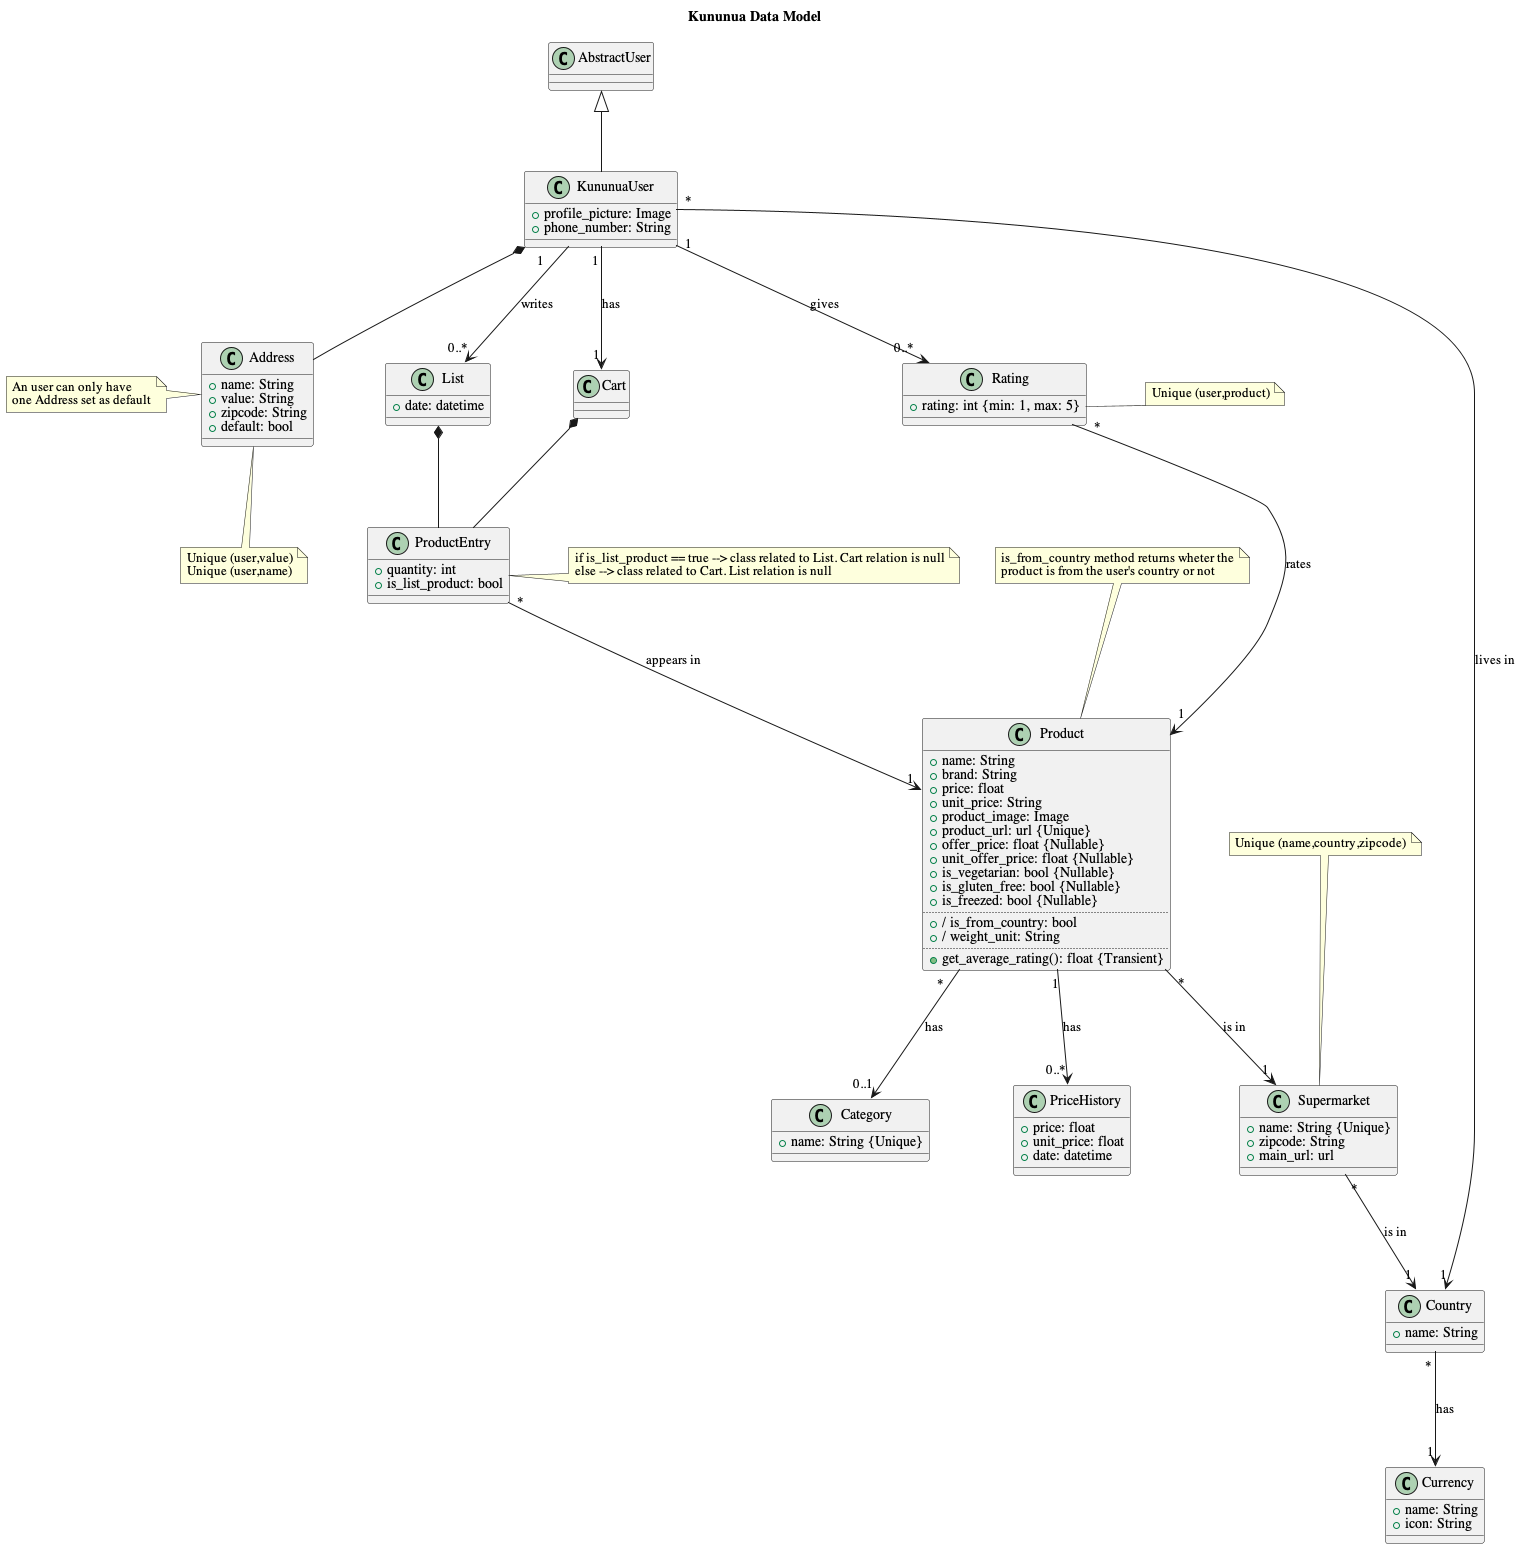

The diagram above was rendered by PlantUML. Its source (embedded in the PNG):
@startuml KununuaDataModel

' --------------- CONFIG ----------------

title Kununua Data Model
'!theme minty
'!theme materia
skinparam defaultFontName Serif

' --------------- CLASSES ----------------

class AbstractUser{}

class KununuaUser{
    +profile_picture: Image
    +phone_number: String
}

class Country{
    +name: String
}

class Currency{
    +name: String
    +icon: String
}

class Address{
    +name: String
    +value: String
    +zipcode: String
    +default: bool
}

class Product{
    +name: String
    +brand: String
    +price: float
    +unit_price: String
    +product_image: Image
    +product_url: url {Unique}
    +offer_price: float {Nullable}
    +unit_offer_price: float {Nullable}
    +is_vegetarian: bool {Nullable}
    +is_gluten_free: bool {Nullable}
    +is_freezed: bool {Nullable}
    ..
    + / is_from_country: bool
    + / weight_unit: String
    ..
    +get_average_rating(): float {Transient}
}

class Category{
    +name: String {Unique}
}

class Supermarket{
    +name: String {Unique}
    +zipcode: String
    +main_url: url
}

class Rating{
    +rating: int {min: 1, max: 5}
}

class PriceHistory{
    +price: float
    +unit_price: float
    +date: datetime
}

class List{
    +date: datetime
}

class Cart{}

class ProductEntry{
    +quantity: int
    +is_list_product: bool
}

' --------------- NOTES ----------------
note left of Address 
An user can only have 
one Address set as default
end note

note bottom of Address 
Unique (user,value)
Unique (user,name)
end note

note top of Product
is_from_country method returns wheter the
product is from the user's country or not
end note

note top of Supermarket
Unique (name,country,zipcode)
end note

note right of Rating
Unique (user,product)
end note

note right of ProductEntry
if is_list_product == true --> class related to List. Cart relation is null
else --> class related to Cart. List relation is null
end note

' --------------- RELATIONS ----------------

AbstractUser <|-- KununuaUser
KununuaUser *-- Address
KununuaUser "*" --> "1" Country: lives in
KununuaUser "1" --> "0..*" Rating: gives
KununuaUser "1" --> "0..*" List: writes
KununuaUser "1" --> "1" Cart: has
Country "*" --> "1" Currency: has
Product "*" --> "0..1" Category: has
Product "*" --> "1" Supermarket: is in
Product "1" --> "0..*" PriceHistory: has
Supermarket "*" --> "1" Country: is in
Rating "*" --> "1" Product: rates
List *-- ProductEntry
Cart *-- ProductEntry
ProductEntry "*" --> "1" Product: appears in

@enduml